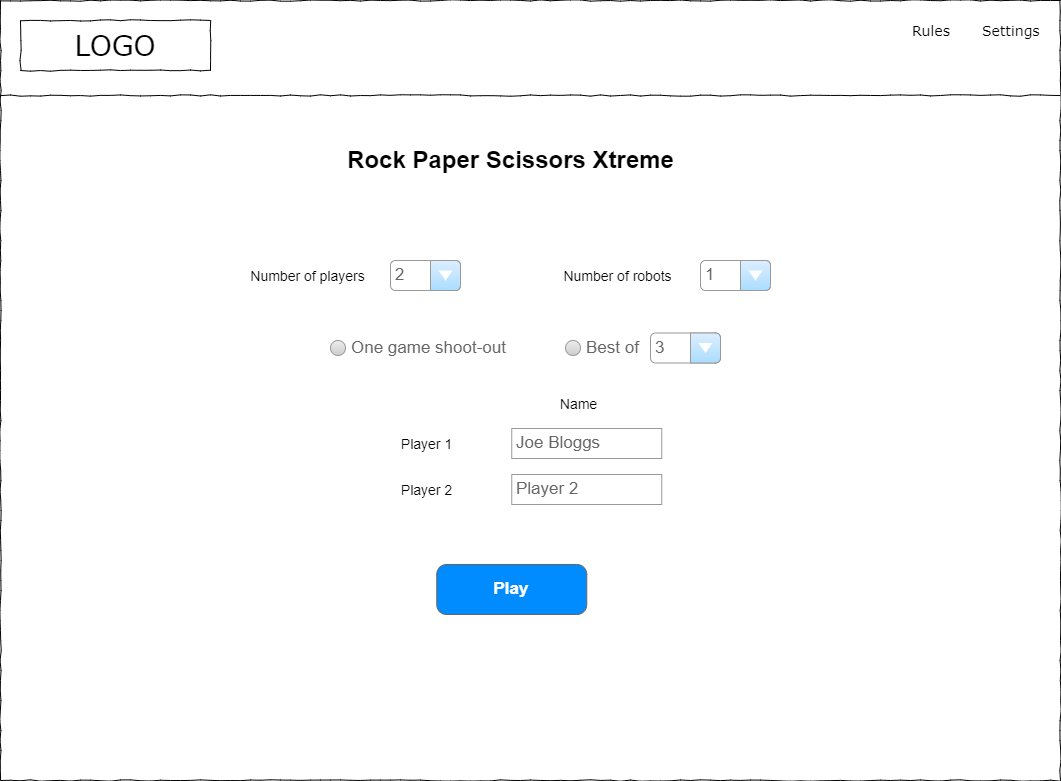

The diagram above was exported from draw.io. Its source (the exported page's mxGraphModel, read from the mxfile embedded in the PNG):
<mxGraphModel dx="1102" dy="857" grid="1" gridSize="10" guides="1" tooltips="1" connect="1" arrows="1" fold="1" page="1" pageScale="1" pageWidth="1169" pageHeight="827" math="0" shadow="0">
  <root>
    <mxCell id="0" />
    <mxCell id="1" parent="0" />
    <mxCell id="bkMh6p1mXBNQwx4n8YSp-1" value="" style="whiteSpace=wrap;html=1;rounded=0;shadow=0;labelBackgroundColor=none;strokeColor=#000000;strokeWidth=1;fillColor=none;fontFamily=Verdana;fontSize=12;fontColor=#000000;align=center;comic=1;" vertex="1" parent="1">
      <mxGeometry x="20" y="20" width="1060" height="780" as="geometry" />
    </mxCell>
    <mxCell id="bkMh6p1mXBNQwx4n8YSp-2" value="LOGO" style="whiteSpace=wrap;html=1;rounded=0;shadow=0;labelBackgroundColor=none;strokeWidth=1;fontFamily=Verdana;fontSize=28;align=center;comic=1;" vertex="1" parent="1">
      <mxGeometry x="40" y="40" width="190" height="50" as="geometry" />
    </mxCell>
    <mxCell id="bkMh6p1mXBNQwx4n8YSp-3" value="Rules" style="text;html=1;points=[];align=left;verticalAlign=top;spacingTop=-4;fontSize=14;fontFamily=Verdana" vertex="1" parent="1">
      <mxGeometry x="930" y="40" width="60" height="20" as="geometry" />
    </mxCell>
    <mxCell id="bkMh6p1mXBNQwx4n8YSp-4" value="Settings" style="text;html=1;points=[];align=left;verticalAlign=top;spacingTop=-4;fontSize=14;fontFamily=Verdana" vertex="1" parent="1">
      <mxGeometry x="1000" y="40" width="60" height="20" as="geometry" />
    </mxCell>
    <mxCell id="bkMh6p1mXBNQwx4n8YSp-5" value="" style="line;strokeWidth=1;html=1;rounded=0;shadow=0;labelBackgroundColor=none;fillColor=none;fontFamily=Verdana;fontSize=14;fontColor=#000000;align=center;comic=1;" vertex="1" parent="1">
      <mxGeometry x="20" y="110" width="1060" height="10" as="geometry" />
    </mxCell>
    <mxCell id="bkMh6p1mXBNQwx4n8YSp-7" value="Rock Paper Scissors Xtreme" style="text;strokeColor=none;fillColor=none;html=1;fontSize=24;fontStyle=1;verticalAlign=middle;align=center;" vertex="1" parent="1">
      <mxGeometry x="480" y="160" width="100" height="40" as="geometry" />
    </mxCell>
    <UserObject label="&lt;span style=&quot;font-size: 14px;&quot;&gt;Number of players&lt;/span&gt;" placeholders="1" name="Variable" id="bkMh6p1mXBNQwx4n8YSp-8">
      <mxCell style="text;html=1;strokeColor=none;fillColor=none;align=center;verticalAlign=middle;whiteSpace=wrap;overflow=hidden;" vertex="1" parent="1">
        <mxGeometry x="260" y="285" width="135" height="20" as="geometry" />
      </mxCell>
    </UserObject>
    <mxCell id="Alut_7oBUoRKcPgHyQ4a-4" value="2" style="strokeWidth=1;shadow=0;dashed=0;align=center;html=1;shape=mxgraph.mockup.forms.comboBox;strokeColor=#999999;fillColor=#ddeeff;align=left;fillColor2=#aaddff;mainText=;fontColor=#666666;fontSize=17;spacingLeft=3;" vertex="1" parent="1">
      <mxGeometry x="410" y="280" width="70" height="30" as="geometry" />
    </mxCell>
    <UserObject label="&lt;span style=&quot;font-size: 14px;&quot;&gt;Number of robots&lt;/span&gt;" placeholders="1" name="Variable" id="Alut_7oBUoRKcPgHyQ4a-5">
      <mxCell style="text;html=1;strokeColor=none;fillColor=none;align=center;verticalAlign=middle;whiteSpace=wrap;overflow=hidden;" vertex="1" parent="1">
        <mxGeometry x="570" y="285" width="135" height="20" as="geometry" />
      </mxCell>
    </UserObject>
    <mxCell id="Alut_7oBUoRKcPgHyQ4a-6" value="1" style="strokeWidth=1;shadow=0;dashed=0;align=center;html=1;shape=mxgraph.mockup.forms.comboBox;strokeColor=#999999;fillColor=#ddeeff;align=left;fillColor2=#aaddff;mainText=;fontColor=#666666;fontSize=17;spacingLeft=3;" vertex="1" parent="1">
      <mxGeometry x="720" y="280" width="70" height="30" as="geometry" />
    </mxCell>
    <mxCell id="Alut_7oBUoRKcPgHyQ4a-8" value="Joe Bloggs" style="strokeWidth=1;shadow=0;dashed=0;align=center;html=1;shape=mxgraph.mockup.forms.pwField;strokeColor=#999999;mainText=;align=left;fontColor=#666666;fontSize=17;spacingLeft=3;" vertex="1" parent="1">
      <mxGeometry x="531.25" y="448" width="150" height="30" as="geometry" />
    </mxCell>
    <UserObject label="&lt;span style=&quot;font-size: 14px;&quot;&gt;Player 1&lt;/span&gt;" placeholders="1" name="Variable" id="Alut_7oBUoRKcPgHyQ4a-9">
      <mxCell style="text;html=1;strokeColor=none;fillColor=none;align=center;verticalAlign=middle;whiteSpace=wrap;overflow=hidden;" vertex="1" parent="1">
        <mxGeometry x="378.75" y="453" width="135" height="20" as="geometry" />
      </mxCell>
    </UserObject>
    <UserObject label="&lt;span style=&quot;font-size: 14px;&quot;&gt;Name&lt;/span&gt;" placeholders="1" name="Variable" id="Alut_7oBUoRKcPgHyQ4a-10">
      <mxCell style="text;html=1;strokeColor=none;fillColor=none;align=center;verticalAlign=middle;whiteSpace=wrap;overflow=hidden;" vertex="1" parent="1">
        <mxGeometry x="531.25" y="412.5" width="135" height="20" as="geometry" />
      </mxCell>
    </UserObject>
    <mxCell id="Alut_7oBUoRKcPgHyQ4a-11" value="Player 2" style="strokeWidth=1;shadow=0;dashed=0;align=center;html=1;shape=mxgraph.mockup.forms.pwField;strokeColor=#999999;mainText=;align=left;fontColor=#666666;fontSize=17;spacingLeft=3;" vertex="1" parent="1">
      <mxGeometry x="531.25" y="494" width="150" height="30" as="geometry" />
    </mxCell>
    <UserObject label="&lt;span style=&quot;font-size: 14px;&quot;&gt;Player 2&lt;/span&gt;" placeholders="1" name="Variable" id="Alut_7oBUoRKcPgHyQ4a-12">
      <mxCell style="text;html=1;strokeColor=none;fillColor=none;align=center;verticalAlign=middle;whiteSpace=wrap;overflow=hidden;" vertex="1" parent="1">
        <mxGeometry x="378.75" y="499" width="135" height="20" as="geometry" />
      </mxCell>
    </UserObject>
    <mxCell id="Alut_7oBUoRKcPgHyQ4a-13" value="Play" style="strokeWidth=1;shadow=0;dashed=0;align=center;html=1;shape=mxgraph.mockup.buttons.button;strokeColor=#666666;fontColor=#ffffff;mainText=;buttonStyle=round;fontSize=17;fontStyle=1;fillColor=#008cff;whiteSpace=wrap;" vertex="1" parent="1">
      <mxGeometry x="456.25" y="584" width="150" height="50" as="geometry" />
    </mxCell>
    <mxCell id="IV0UxwHjSXU39cz-_ltQ-5" value="One game shoot-out" style="shape=ellipse;fillColor=#eeeeee;strokeColor=#999999;gradientColor=#cccccc;html=1;align=left;spacingLeft=4;fontSize=17;fontColor=#666666;labelPosition=right;shadow=0;" vertex="1" parent="1">
      <mxGeometry x="350" y="360" width="15" height="15" as="geometry" />
    </mxCell>
    <mxCell id="IV0UxwHjSXU39cz-_ltQ-6" value="Best of" style="shape=ellipse;fillColor=#eeeeee;strokeColor=#999999;gradientColor=#cccccc;html=1;align=left;spacingLeft=4;fontSize=17;fontColor=#666666;labelPosition=right;shadow=0;" vertex="1" parent="1">
      <mxGeometry x="585" y="360" width="15" height="15" as="geometry" />
    </mxCell>
    <mxCell id="IV0UxwHjSXU39cz-_ltQ-8" value="3" style="strokeWidth=1;shadow=0;dashed=0;align=center;html=1;shape=mxgraph.mockup.forms.comboBox;strokeColor=#999999;fillColor=#ddeeff;align=left;fillColor2=#aaddff;mainText=;fontColor=#666666;fontSize=17;spacingLeft=3;" vertex="1" parent="1">
      <mxGeometry x="670" y="352.5" width="70" height="30" as="geometry" />
    </mxCell>
  </root>
</mxGraphModel>